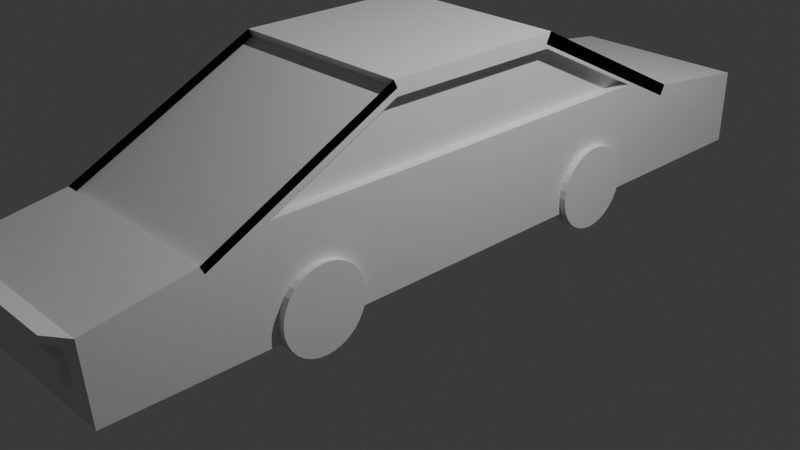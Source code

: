 # Source: Practice-1.blend  (saved by Blender 4.4.32; exported with 4.5.12 LTS)
import bpy
from mathutils import Matrix  # noqa: F401  (used for matrix-valued properties, if any)

bpy.ops.wm.read_factory_settings(use_empty=True)
scene = bpy.context.scene
scene.name = 'Scene'

# ---- collections
col_collection = bpy.data.collections.new('Collection'); scene.collection.children.link(col_collection)

# ---- materials (node trees are filled in below, after node groups)
mat_material = bpy.data.materials.new('Material')
mat_material.alpha_threshold = 0.0
mat_material.roughness = 0.5
mat_material.line_color = (0.0, 0.0, 0.0, 1.0)

# ---- material node trees
mat_material.use_nodes = True; mat_material.node_tree.nodes.clear()
_N = mat_material.node_tree.nodes; _L = mat_material.node_tree.links
n0 = _N.new('ShaderNodeOutputMaterial'); n0.name = 'Material Output'; n0.location = (300, 300)
n1 = _N.new('ShaderNodeBsdfPrincipled'); n1.name = 'Principled BSDF'; n1.location = (10, 300)
n1.inputs[3].default_value = 1.45
_L.new(n1.outputs[0], n0.inputs[0])
n0.is_active_output = True

# ---- world
world_world = bpy.data.worlds.new('World'); scene.world = world_world
world_world.use_nodes = True; world_world.node_tree.nodes.clear()
_N = world_world.node_tree.nodes; _L = world_world.node_tree.links
n0 = _N.new('ShaderNodeOutputWorld'); n0.name = 'World Output'; n0.location = (300, 300)
n1 = _N.new('ShaderNodeBackground'); n1.name = 'Background'; n1.location = (10, 300)
n1.inputs[0].default_value = (0.05088, 0.05088, 0.05088, 1.0)
_L.new(n1.outputs[0], n0.inputs[0])
n0.is_active_output = True
world_world.color = (0.05088, 0.05088, 0.05088)
world_world.sun_shadow_jitter_overblur = 0.0

# ---- cameras
cam_camera = bpy.data.cameras.new('Camera')
cam_camera.clip_end = 100.0
cam_camera.ortho_scale = 7.314

# ---- lights
light_light = bpy.data.lights.new('Light', 'POINT')
light_light.energy = 1000.0
light_light.shadow_soft_size = 0.1

# ---- meshes
me_cube = bpy.data.meshes.new('Cube')
me_cube.from_pydata([(1.0, 0.9626, 0.8416), (1.0, 2.329, 0.1584), (1.0, -0.9626, 0.8416), (1.0, -2.329, 0.1584), (-1.0, 0.9614, 0.8365), (-1.0, 2.308, 0.1635), (-1.0, -0.9614, 0.8365), (-1.0, -2.308, 0.1635), (-1.0, 3.0, -1.0), (-1.0, -3.0, -1.0), (1.0, 3.0, -1.0), (1.0, -3.0, -1.0), (0.7358, 4.407, -0.43), (-0.7688, 4.419, -0.4329), (0.746, 4.388, -0.7544), (-0.7587, 4.4, -0.7515), (-0.7351, -4.039, -0.4426), (0.7308, -4.039, -0.4465), (-0.735, -4.019, -0.7356), (0.7309, -4.019, -0.7316), (0.9742, 4.342, -0.1843), (-1.026, 4.342, -0.1843), (1.0, 4.292, -1.0), (-1.0, 4.292, -1.0), (0.9742, 4.342, -0.1843), (-1.026, 4.342, -0.1843), (1.0, 4.292, -1.0), (-1.0, 4.292, -1.0), (0.0, 3.0, 0.0), (0.0, -1.0, 1.0), (0.0, -3.0, 0.0), (0.0, 1.0, 1.0), (0.0, 3.0, -1.0), (0.0, -3.0, -1.0), (-0.02575, 4.342, -0.1843), (0.0, 4.292, -1.0), (-0.4873, -4.039, -0.4426), (-0.4872, -4.019, -0.7356), (-0.02575, 4.342, -0.1843), (0.0, 4.292, -1.0), (0.4398, 4.407, -0.43), (0.45, 4.388, -0.7544), (0.8362, 4.333, -0.3266), (0.853, 4.301, -0.8578), (-0.4727, 4.419, -0.4329), (-0.4627, 4.4, -0.7515), (-0.02126, 4.333, -0.3266), (-0.8787, 4.333, -0.3266), (-0.00449, 4.301, -0.8578), (-0.8619, 4.301, -0.8578), (-0.0002035, -4.058, -0.1781), (0.9998, -4.058, -0.1781), (0.0, -4.0, -1.0), (1.0, -4.0, -1.0), (-1.0, -4.058, -0.1781), (-1.0, -4.0, -1.0), (0.4517, -4.039, -0.4465), (0.4518, -4.019, -0.7316), (-0.8746, -4.049, -0.3034), (-0.8744, -4.009, -0.8747), (-0.0002035, -4.049, -0.3034), (0.0, -4.009, -0.8747), (0.8742, -4.049, -0.3034), (0.8743, -4.009, -0.8747), (-0.4873, -4.1, -0.4469), (-0.4872, -4.08, -0.7399), (-0.7351, -4.1, -0.4469), (-0.735, -4.08, -0.7399), (0.4517, -4.103, -0.451), (0.4518, -4.083, -0.736), (0.7308, -4.103, -0.451), (0.7309, -4.083, -0.736), (-0.0002035, -4.316, -0.03651), (0.9998, -4.316, -0.03651), (-1.0, -4.316, -0.03651), (-0.0002035, -4.307, -0.1618), (0.8742, -4.307, -0.1618), (-0.8746, -4.307, -0.1618), (-1.0, 3.0, 0.0), (-1.0, -3.0, 0.0), (-1.0, -1.0, 1.0), (-1.0, 1.0, 1.0), (1.0, 1.0, 1.0), (1.0, 3.0, 0.0), (1.0, -1.0, 1.0), (1.0, -3.0, 0.0), (-0.8896, 2.308, 0.1635), (-0.8896, -2.308, 0.1635), (-0.8896, -0.9614, 0.8365), (-0.8896, 0.9614, 0.8365), (0.8951, 0.9626, 0.8416), (0.8951, 2.329, 0.1584), (0.8951, -0.9626, 0.8416), (0.8951, -2.329, 0.1584), (0.0, 2.944, -0.1128), (-1.0, 2.944, -0.1128), (1.0, 0.9436, 0.8872), (1.0, 2.944, -0.1128), (-1.0, 0.9436, 0.8872), (0.0, 0.9436, 0.8872), (-1.0, -2.959, -0.08172), (-1.0, -0.9591, 0.9183), (1.0, -0.9591, 0.9183), (1.0, -2.959, -0.08172), (0.0, -0.9591, 0.9183), (0.0, -2.959, -0.08172)], [], [(31, 81, 80, 29), (84, 29, 104, 102), (4, 5, 86, 89), (28, 83, 20, 34), (3, 1, 91, 93), (31, 82, 96, 99), (32, 10, 11, 33), (30, 79, 54, 50), (79, 78, 8, 9), (83, 85, 11, 10), (40, 12, 14, 41), (8, 78, 21, 23), (32, 8, 23, 35), (83, 10, 22, 20), (36, 16, 66, 64), (11, 85, 51, 53), (79, 9, 55, 54), (33, 11, 53, 52), (38, 25, 21, 34), (39, 26, 22, 35), (26, 24, 20, 22), (25, 27, 23, 21), (46, 47, 25, 38), (48, 43, 26, 39), (43, 42, 24, 26), (47, 49, 27, 25), (49, 48, 39, 27), (42, 46, 38, 24), (27, 39, 35, 23), (24, 38, 34, 20), (9, 33, 52, 55), (19, 17, 70, 71), (10, 32, 35, 22), (13, 44, 45, 15), (85, 30, 50, 51), (8, 32, 33, 9), (28, 78, 95, 94), (78, 28, 34, 21), (85, 84, 102, 103), (82, 31, 29, 84), (14, 12, 42, 43), (12, 40, 46, 42), (41, 14, 43, 48), (40, 41, 48, 46), (44, 13, 47, 46), (15, 45, 48, 49), (13, 15, 49, 47), (45, 44, 46, 48), (58, 60, 75, 77), (63, 61, 52, 53), (59, 58, 54, 55), (62, 63, 53, 51), (50, 54, 74, 72), (61, 59, 55, 52), (36, 37, 61, 60), (18, 16, 58, 59), (16, 36, 60, 58), (37, 18, 59, 61), (57, 56, 60, 61), (56, 17, 62, 60), (19, 57, 61, 63), (17, 19, 63, 62), (64, 66, 67, 65), (37, 36, 64, 65), (18, 37, 65, 67), (16, 18, 67, 66), (70, 68, 69, 71), (17, 56, 68, 70), (57, 19, 71, 69), (56, 57, 69, 68), (75, 76, 73, 72), (77, 75, 72, 74), (54, 58, 77, 74), (60, 62, 76, 75), (51, 50, 72, 73), (62, 51, 73, 76), (7, 5, 78, 79), (6, 7, 79, 80), (5, 4, 81, 78), (4, 6, 80, 81), (0, 1, 83, 82), (3, 2, 84, 85), (2, 0, 82, 84), (1, 3, 85, 83), (87, 88, 89, 86), (5, 7, 87, 86), (6, 4, 89, 88), (7, 6, 88, 87), (91, 90, 92, 93), (2, 3, 93, 92), (0, 2, 92, 90), (1, 0, 90, 91), (94, 99, 96, 97), (95, 98, 99, 94), (83, 28, 94, 97), (82, 83, 97, 96), (81, 31, 99, 98), (78, 81, 98, 95), (105, 104, 101, 100), (103, 102, 104, 105), (80, 79, 100, 101), (79, 30, 105, 100), (30, 85, 103, 105), (29, 80, 101, 104)])
_uv = me_cube.uv_layers.new(name='UVMap')
_uv.uv.foreach_set('vector', [0.75, 0.5, 0.875, 0.5, 0.875, 0.75, 0.75, 0.75, 0.625, 0.75, 0.75, 0.75, 0.75, 0.75, 0.625, 0.75, 0.5841, 0.2284, 0.4159, 0.2342, 0.4159, 0.2342, 0.5841, 0.2284, 0.375, 0.375, 0.375, 0.5, 0.375, 0.5, 0.375, 0.375, 0.4146, 0.7347, 0.4146, 0.5153, 0.4146, 0.5153, 0.4146, 0.7347, 0.75, 0.5, 0.625, 0.5, 0.625, 0.5, 0.75, 0.5, 0.25, 0.5, 0.375, 0.5, 0.375, 0.75, 0.25, 0.75, 0.375, 0.875, 0.375, 1.0, 0.375, 1.0, 0.375, 0.875, 0.375, 0.0, 0.375, 0.25, 0.375, 0.25, 0.375, 0.0, 0.375, 0.5, 0.375, 0.75, 0.375, 0.75, 0.375, 0.5, 0.375, 0.388, 0.375, 0.4692, 0.375, 0.4692, 0.375, 0.388, 0.375, 0.25, 0.375, 0.25, 0.375, 0.25, 0.375, 0.25, 0.25, 0.5, 0.125, 0.5, 0.125, 0.5, 0.25, 0.5, 0.375, 0.5, 0.375, 0.5, 0.375, 0.5, 0.375, 0.5, 0.375, 0.8924, 0.375, 0.9669, 0.375, 0.9669, 0.375, 0.8924, 0.375, 0.75, 0.375, 0.75, 0.375, 0.75, 0.375, 0.75, 0.375, 0.0, 0.375, 0.0, 0.375, 0.0, 0.375, 0.0, 0.25, 0.75, 0.375, 0.75, 0.375, 0.75, 0.25, 0.75, 0.375, 0.375, 0.375, 0.25, 0.375, 0.25, 0.375, 0.375, 0.375, 0.375, 0.375, 0.5, 0.375, 0.5, 0.375, 0.375, 0.375, 0.5, 0.375, 0.5, 0.375, 0.5, 0.375, 0.5, 0.375, 0.25, 0.375, 0.25, 0.375, 0.25, 0.375, 0.25, 0.375, 0.375, 0.375, 0.2678, 0.375, 0.25, 0.375, 0.375, 0.375, 0.375, 0.375, 0.4822, 0.375, 0.5, 0.375, 0.375, 0.375, 0.4822, 0.375, 0.4822, 0.375, 0.5, 0.375, 0.5, 0.375, 0.2678, 0.375, 0.2678, 0.375, 0.25, 0.375, 0.25, 0.375, 0.2678, 0.375, 0.375, 0.375, 0.375, 0.375, 0.25, 0.375, 0.4822, 0.375, 0.375, 0.375, 0.375, 0.375, 0.5, 0.375, 0.25, 0.375, 0.375, 0.375, 0.375, 0.375, 0.25, 0.375, 0.5, 0.375, 0.375, 0.375, 0.375, 0.375, 0.5, 0.125, 0.75, 0.25, 0.75, 0.25, 0.75, 0.125, 0.75, 0.375, 0.7836, 0.375, 0.7836, 0.375, 0.7836, 0.375, 0.7836, 0.375, 0.5, 0.25, 0.5, 0.25, 0.5, 0.375, 0.5, 0.375, 0.2811, 0.375, 0.3617, 0.375, 0.3617, 0.375, 0.2811, 0.375, 0.75, 0.375, 0.875, 0.375, 0.875, 0.375, 0.75, 0.125, 0.5, 0.25, 0.5, 0.25, 0.75, 0.125, 0.75, 0.375, 0.375, 0.375, 0.25, 0.375, 0.25, 0.375, 0.375, 0.375, 0.25, 0.375, 0.375, 0.375, 0.375, 0.375, 0.25, 0.375, 0.75, 0.625, 0.75, 0.625, 0.75, 0.375, 0.75, 0.625, 0.5, 0.75, 0.5, 0.75, 0.75, 0.625, 0.75, 0.375, 0.4692, 0.375, 0.4692, 0.375, 0.4822, 0.375, 0.4822, 0.375, 0.4692, 0.375, 0.388, 0.375, 0.375, 0.375, 0.4822, 0.375, 0.388, 0.375, 0.4692, 0.375, 0.4822, 0.375, 0.375, 0.375, 0.388, 0.375, 0.388, 0.375, 0.375, 0.375, 0.375, 0.375, 0.3617, 0.375, 0.2811, 0.375, 0.2678, 0.375, 0.375, 0.375, 0.2811, 0.375, 0.3617, 0.375, 0.375, 0.375, 0.2678, 0.375, 0.2811, 0.375, 0.2811, 0.375, 0.2678, 0.375, 0.2678, 0.375, 0.3617, 0.375, 0.3617, 0.375, 0.375, 0.375, 0.375, 0.375, 0.9843, 0.375, 0.875, 0.375, 0.875, 0.375, 0.9843, 0.375, 0.7657, 0.375, 0.875, 0.375, 0.875, 0.375, 0.75, 0.375, 0.9843, 0.375, 0.9843, 0.375, 1.0, 0.375, 1.0, 0.375, 0.7657, 0.375, 0.7657, 0.375, 0.75, 0.375, 0.75, 0.375, 0.875, 0.375, 1.0, 0.375, 1.0, 0.375, 0.875, 0.375, 0.875, 0.375, 0.9843, 0.375, 1.0, 0.375, 0.875, 0.375, 0.8924, 0.375, 0.8924, 0.375, 0.875, 0.375, 0.875, 0.375, 0.9669, 0.375, 0.9669, 0.375, 0.9843, 0.375, 0.9843, 0.375, 0.9669, 0.375, 0.8924, 0.375, 0.875, 0.375, 0.9843, 0.375, 0.8924, 0.375, 0.9669, 0.375, 0.9843, 0.375, 0.875, 0.375, 0.8571, 0.375, 0.8571, 0.375, 0.875, 0.375, 0.875, 0.375, 0.8571, 0.375, 0.7836, 0.375, 0.7657, 0.375, 0.875, 0.375, 0.7836, 0.375, 0.8571, 0.375, 0.875, 0.375, 0.7657, 0.375, 0.7836, 0.375, 0.7836, 0.375, 0.7657, 0.375, 0.7657, 0.375, 0.8924, 0.375, 0.9669, 0.375, 0.9669, 0.375, 0.8924, 0.375, 0.8924, 0.375, 0.8924, 0.375, 0.8924, 0.375, 0.8924, 0.375, 0.9669, 0.375, 0.8924, 0.375, 0.8924, 0.375, 0.9669, 0.375, 0.9669, 0.375, 0.9669, 0.375, 0.9669, 0.375, 0.9669, 0.375, 0.7836, 0.375, 0.8571, 0.375, 0.8571, 0.375, 0.7836, 0.375, 0.7836, 0.375, 0.8571, 0.375, 0.8571, 0.375, 0.7836, 0.375, 0.8571, 0.375, 0.7836, 0.375, 0.7836, 0.375, 0.8571, 0.375, 0.8571, 0.375, 0.8571, 0.375, 0.8571, 0.375, 0.8571, 0.375, 0.875, 0.375, 0.7657, 0.375, 0.75, 0.375, 0.875, 0.375, 0.9843, 0.375, 0.875, 0.375, 0.875, 0.375, 1.0, 0.375, 1.0, 0.375, 0.9843, 0.375, 0.9843, 0.375, 1.0, 0.375, 0.875, 0.375, 0.7657, 0.375, 0.7657, 0.375, 0.875, 0.375, 0.75, 0.375, 0.875, 0.375, 0.875, 0.375, 0.75, 0.375, 0.7657, 0.375, 0.75, 0.375, 0.75, 0.375, 0.7657, 0.4159, 0.01584, 0.4159, 0.2342, 0.375, 0.25, 0.375, 0.0, 0.5841, 0.02159, 0.4159, 0.01584, 0.375, 0.0, 0.625, 0.0, 0.4159, 0.2342, 0.5841, 0.2284, 0.625, 0.25, 0.375, 0.25, 0.5841, 0.2284, 0.5841, 0.02159, 0.625, 0.0, 0.625, 0.25, 0.5854, 0.521, 0.4146, 0.5153, 0.375, 0.5, 0.625, 0.5, 0.4146, 0.7347, 0.5854, 0.729, 0.625, 0.75, 0.375, 0.75, 0.5854, 0.729, 0.5854, 0.521, 0.625, 0.5, 0.625, 0.75, 0.4146, 0.5153, 0.4146, 0.7347, 0.375, 0.75, 0.375, 0.5, 0.4159, 0.01584, 0.5841, 0.02159, 0.5841, 0.2284, 0.4159, 0.2342, 0.4159, 0.2342, 0.4159, 0.01584, 0.4159, 0.01584, 0.4159, 0.2342, 0.5841, 0.02159, 0.5841, 0.2284, 0.5841, 0.2284, 0.5841, 0.02159, 0.4159, 0.01584, 0.5841, 0.02159, 0.5841, 0.02159, 0.4159, 0.01584, 0.4146, 0.5153, 0.5854, 0.521, 0.5854, 0.729, 0.4146, 0.7347, 0.5854, 0.729, 0.4146, 0.7347, 0.4146, 0.7347, 0.5854, 0.729, 0.5854, 0.521, 0.5854, 0.729, 0.5854, 0.729, 0.5854, 0.521, 0.4146, 0.5153, 0.5854, 0.521, 0.5854, 0.521, 0.4146, 0.5153, 0.375, 0.375, 0.625, 0.375, 0.625, 0.5, 0.375, 0.5, 0.375, 0.25, 0.625, 0.25, 0.625, 0.375, 0.375, 0.375, 0.375, 0.5, 0.375, 0.375, 0.375, 0.375, 0.375, 0.5, 0.625, 0.5, 0.375, 0.5, 0.375, 0.5, 0.625, 0.5, 0.875, 0.5, 0.75, 0.5, 0.75, 0.5, 0.875, 0.5, 0.375, 0.25, 0.625, 0.25, 0.625, 0.25, 0.375, 0.25, 0.375, 0.875, 0.625, 0.875, 0.625, 1.0, 0.375, 1.0, 0.375, 0.75, 0.625, 0.75, 0.625, 0.875, 0.375, 0.875, 0.625, 0.0, 0.375, 0.0, 0.375, 0.0, 0.625, 0.0, 0.375, 1.0, 0.375, 0.875, 0.375, 0.875, 0.375, 1.0, 0.375, 0.875, 0.375, 0.75, 0.375, 0.75, 0.375, 0.875, 0.75, 0.75, 0.875, 0.75, 0.875, 0.75, 0.75, 0.75])
me_cube.materials.append(mat_material)
me_cube.use_mirror_vertex_groups = False
me_cube.update()
me_cylinder = bpy.data.meshes.new('Cylinder')
me_cylinder.from_pydata([(0.0, 1.0, -1.0), (0.0, 1.0, 1.0), (0.1951, 0.9808, -1.0), (0.1951, 0.9808, 1.0), (0.3827, 0.9239, -1.0), (0.3827, 0.9239, 1.0), (0.5556, 0.8315, -1.0), (0.5556, 0.8315, 1.0), (0.7071, 0.7071, -1.0), (0.7071, 0.7071, 1.0), (0.8315, 0.5556, -1.0), (0.8315, 0.5556, 1.0), (0.9239, 0.3827, -1.0), (0.9239, 0.3827, 1.0), (0.9808, 0.1951, -1.0), (0.9808, 0.1951, 1.0), (1.0, 0.0, -1.0), (1.0, 0.0, 1.0), (0.9808, -0.1951, -1.0), (0.9808, -0.1951, 1.0), (0.9239, -0.3827, -1.0), (0.9239, -0.3827, 1.0), (0.8315, -0.5556, -1.0), (0.8315, -0.5556, 1.0), (0.7071, -0.7071, -1.0), (0.7071, -0.7071, 1.0), (0.5556, -0.8315, -1.0), (0.5556, -0.8315, 1.0), (0.3827, -0.9239, -1.0), (0.3827, -0.9239, 1.0), (0.1951, -0.9808, -1.0), (0.1951, -0.9808, 1.0), (0.0, -1.0, -1.0), (0.0, -1.0, 1.0), (-0.1951, -0.9808, -1.0), (-0.1951, -0.9808, 1.0), (-0.3827, -0.9239, -1.0), (-0.3827, -0.9239, 1.0), (-0.5556, -0.8315, -1.0), (-0.5556, -0.8315, 1.0), (-0.7071, -0.7071, -1.0), (-0.7071, -0.7071, 1.0), (-0.8315, -0.5556, -1.0), (-0.8315, -0.5556, 1.0), (-0.9239, -0.3827, -1.0), (-0.9239, -0.3827, 1.0), (-0.9808, -0.1951, -1.0), (-0.9808, -0.1951, 1.0), (-1.0, 0.0, -1.0), (-1.0, 0.0, 1.0), (-0.9808, 0.1951, -1.0), (-0.9808, 0.1951, 1.0), (-0.9239, 0.3827, -1.0), (-0.9239, 0.3827, 1.0), (-0.8315, 0.5556, -1.0), (-0.8315, 0.5556, 1.0), (-0.7071, 0.7071, -1.0), (-0.7071, 0.7071, 1.0), (-0.5556, 0.8315, -1.0), (-0.5556, 0.8315, 1.0), (-0.3827, 0.9239, -1.0), (-0.3827, 0.9239, 1.0), (-0.1951, 0.9808, -1.0), (-0.1951, 0.9808, 1.0)], [], [(0, 1, 3, 2), (2, 3, 5, 4), (4, 5, 7, 6), (6, 7, 9, 8), (8, 9, 11, 10), (10, 11, 13, 12), (12, 13, 15, 14), (14, 15, 17, 16), (16, 17, 19, 18), (18, 19, 21, 20), (20, 21, 23, 22), (22, 23, 25, 24), (24, 25, 27, 26), (26, 27, 29, 28), (28, 29, 31, 30), (30, 31, 33, 32), (32, 33, 35, 34), (34, 35, 37, 36), (36, 37, 39, 38), (38, 39, 41, 40), (40, 41, 43, 42), (42, 43, 45, 44), (44, 45, 47, 46), (46, 47, 49, 48), (48, 49, 51, 50), (50, 51, 53, 52), (52, 53, 55, 54), (54, 55, 57, 56), (56, 57, 59, 58), (58, 59, 61, 60), (3, 1, 63, 61, 59, 57, 55, 53, 51, 49, 47, 45, 43, 41, 39, 37, 35, 33, 31, 29, 27, 25, 23, 21, 19, 17, 15, 13, 11, 9, 7, 5), (60, 61, 63, 62), (62, 63, 1, 0), (0, 2, 4, 6, 8, 10, 12, 14, 16, 18, 20, 22, 24, 26, 28, 30, 32, 34, 36, 38, 40, 42, 44, 46, 48, 50, 52, 54, 56, 58, 60, 62)])
_uv = me_cylinder.uv_layers.new(name='UVMap')
_uv.uv.foreach_set('vector', [1.0, 0.5, 1.0, 1.0, 0.9688, 1.0, 0.9688, 0.5, 0.9688, 0.5, 0.9688, 1.0, 0.9375, 1.0, 0.9375, 0.5, 0.9375, 0.5, 0.9375, 1.0, 0.9062, 1.0, 0.9062, 0.5, 0.9062, 0.5, 0.9062, 1.0, 0.875, 1.0, 0.875, 0.5, 0.875, 0.5, 0.875, 1.0, 0.8438, 1.0, 0.8438, 0.5, 0.8438, 0.5, 0.8438, 1.0, 0.8125, 1.0, 0.8125, 0.5, 0.8125, 0.5, 0.8125, 1.0, 0.7812, 1.0, 0.7812, 0.5, 0.7812, 0.5, 0.7812, 1.0, 0.75, 1.0, 0.75, 0.5, 0.75, 0.5, 0.75, 1.0, 0.7188, 1.0, 0.7188, 0.5, 0.7188, 0.5, 0.7188, 1.0, 0.6875, 1.0, 0.6875, 0.5, 0.6875, 0.5, 0.6875, 1.0, 0.6562, 1.0, 0.6562, 0.5, 0.6562, 0.5, 0.6562, 1.0, 0.625, 1.0, 0.625, 0.5, 0.625, 0.5, 0.625, 1.0, 0.5938, 1.0, 0.5938, 0.5, 0.5938, 0.5, 0.5938, 1.0, 0.5625, 1.0, 0.5625, 0.5, 0.5625, 0.5, 0.5625, 1.0, 0.5312, 1.0, 0.5312, 0.5, 0.5312, 0.5, 0.5312, 1.0, 0.5, 1.0, 0.5, 0.5, 0.5, 0.5, 0.5, 1.0, 0.4688, 1.0, 0.4688, 0.5, 0.4688, 0.5, 0.4688, 1.0, 0.4375, 1.0, 0.4375, 0.5, 0.4375, 0.5, 0.4375, 1.0, 0.4062, 1.0, 0.4062, 0.5, 0.4062, 0.5, 0.4062, 1.0, 0.375, 1.0, 0.375, 0.5, 0.375, 0.5, 0.375, 1.0, 0.3438, 1.0, 0.3438, 0.5, 0.3438, 0.5, 0.3438, 1.0, 0.3125, 1.0, 0.3125, 0.5, 0.3125, 0.5, 0.3125, 1.0, 0.2812, 1.0, 0.2812, 0.5, 0.2812, 0.5, 0.2812, 1.0, 0.25, 1.0, 0.25, 0.5, 0.25, 0.5, 0.25, 1.0, 0.2188, 1.0, 0.2188, 0.5, 0.2188, 0.5, 0.2188, 1.0, 0.1875, 1.0, 0.1875, 0.5, 0.1875, 0.5, 0.1875, 1.0, 0.1562, 1.0, 0.1562, 0.5, 0.1562, 0.5, 0.1562, 1.0, 0.125, 1.0, 0.125, 0.5, 0.125, 0.5, 0.125, 1.0, 0.09375, 1.0, 0.09375, 0.5, 0.09375, 0.5, 0.09375, 1.0, 0.0625, 1.0, 0.0625, 0.5, 0.2968, 0.4854, 0.25, 0.49, 0.2032, 0.4854, 0.1582, 0.4717, 0.1167, 0.4496, 0.08029, 0.4197, 0.05045, 0.3833, 0.02827, 0.3418, 0.01461, 0.2968, 0.01, 0.25, 0.01461, 0.2032, 0.02827, 0.1582, 0.05045, 0.1167, 0.08029, 0.08029, 0.1167, 0.05045, 0.1582, 0.02827, 0.2032, 0.01461, 0.25, 0.01, 0.2968, 0.01461, 0.3418, 0.02827, 0.3833, 0.05045, 0.4197, 0.08029, 0.4496, 0.1167, 0.4717, 0.1582, 0.4854, 0.2032, 0.49, 0.25, 0.4854, 0.2968, 0.4717, 0.3418, 0.4496, 0.3833, 0.4197, 0.4197, 0.3833, 0.4496, 0.3418, 0.4717, 0.0625, 0.5, 0.0625, 1.0, 0.03125, 1.0, 0.03125, 0.5, 0.03125, 0.5, 0.03125, 1.0, 0.0, 1.0, 0.0, 0.5, 0.75, 0.49, 0.7968, 0.4854, 0.8418, 0.4717, 0.8833, 0.4496, 0.9197, 0.4197, 0.9496, 0.3833, 0.9717, 0.3418, 0.9854, 0.2968, 0.99, 0.25, 0.9854, 0.2032, 0.9717, 0.1582, 0.9496, 0.1167, 0.9197, 0.08029, 0.8833, 0.05045, 0.8418, 0.02827, 0.7968, 0.01461, 0.75, 0.01, 0.7032, 0.01461, 0.6582, 0.02827, 0.6167, 0.05045, 0.5803, 0.08029, 0.5504, 0.1167, 0.5283, 0.1582, 0.5146, 0.2032, 0.51, 0.25, 0.5146, 0.2968, 0.5283, 0.3418, 0.5504, 0.3833, 0.5803, 0.4197, 0.6167, 0.4496, 0.6582, 0.4717, 0.7032, 0.4854])
me_cylinder.update()
me_cylinder_001 = bpy.data.meshes.new('Cylinder.001')
me_cylinder_001.from_pydata([(0.0, 1.0, -1.0), (0.0, 1.0, 1.0), (0.1951, 0.9808, -1.0), (0.1951, 0.9808, 1.0), (0.3827, 0.9239, -1.0), (0.3827, 0.9239, 1.0), (0.5556, 0.8315, -1.0), (0.5556, 0.8315, 1.0), (0.7071, 0.7071, -1.0), (0.7071, 0.7071, 1.0), (0.8315, 0.5556, -1.0), (0.8315, 0.5556, 1.0), (0.9239, 0.3827, -1.0), (0.9239, 0.3827, 1.0), (0.9808, 0.1951, -1.0), (0.9808, 0.1951, 1.0), (1.0, 0.0, -1.0), (1.0, 0.0, 1.0), (0.9808, -0.1951, -1.0), (0.9808, -0.1951, 1.0), (0.9239, -0.3827, -1.0), (0.9239, -0.3827, 1.0), (0.8315, -0.5556, -1.0), (0.8315, -0.5556, 1.0), (0.7071, -0.7071, -1.0), (0.7071, -0.7071, 1.0), (0.5556, -0.8315, -1.0), (0.5556, -0.8315, 1.0), (0.3827, -0.9239, -1.0), (0.3827, -0.9239, 1.0), (0.1951, -0.9808, -1.0), (0.1951, -0.9808, 1.0), (0.0, -1.0, -1.0), (0.0, -1.0, 1.0), (-0.1951, -0.9808, -1.0), (-0.1951, -0.9808, 1.0), (-0.3827, -0.9239, -1.0), (-0.3827, -0.9239, 1.0), (-0.5556, -0.8315, -1.0), (-0.5556, -0.8315, 1.0), (-0.7071, -0.7071, -1.0), (-0.7071, -0.7071, 1.0), (-0.8315, -0.5556, -1.0), (-0.8315, -0.5556, 1.0), (-0.9239, -0.3827, -1.0), (-0.9239, -0.3827, 1.0), (-0.9808, -0.1951, -1.0), (-0.9808, -0.1951, 1.0), (-1.0, 0.0, -1.0), (-1.0, 0.0, 1.0), (-0.9808, 0.1951, -1.0), (-0.9808, 0.1951, 1.0), (-0.9239, 0.3827, -1.0), (-0.9239, 0.3827, 1.0), (-0.8315, 0.5556, -1.0), (-0.8315, 0.5556, 1.0), (-0.7071, 0.7071, -1.0), (-0.7071, 0.7071, 1.0), (-0.5556, 0.8315, -1.0), (-0.5556, 0.8315, 1.0), (-0.3827, 0.9239, -1.0), (-0.3827, 0.9239, 1.0), (-0.1951, 0.9808, -1.0), (-0.1951, 0.9808, 1.0)], [], [(0, 1, 3, 2), (2, 3, 5, 4), (4, 5, 7, 6), (6, 7, 9, 8), (8, 9, 11, 10), (10, 11, 13, 12), (12, 13, 15, 14), (14, 15, 17, 16), (16, 17, 19, 18), (18, 19, 21, 20), (20, 21, 23, 22), (22, 23, 25, 24), (24, 25, 27, 26), (26, 27, 29, 28), (28, 29, 31, 30), (30, 31, 33, 32), (32, 33, 35, 34), (34, 35, 37, 36), (36, 37, 39, 38), (38, 39, 41, 40), (40, 41, 43, 42), (42, 43, 45, 44), (44, 45, 47, 46), (46, 47, 49, 48), (48, 49, 51, 50), (50, 51, 53, 52), (52, 53, 55, 54), (54, 55, 57, 56), (56, 57, 59, 58), (58, 59, 61, 60), (3, 1, 63, 61, 59, 57, 55, 53, 51, 49, 47, 45, 43, 41, 39, 37, 35, 33, 31, 29, 27, 25, 23, 21, 19, 17, 15, 13, 11, 9, 7, 5), (60, 61, 63, 62), (62, 63, 1, 0), (0, 2, 4, 6, 8, 10, 12, 14, 16, 18, 20, 22, 24, 26, 28, 30, 32, 34, 36, 38, 40, 42, 44, 46, 48, 50, 52, 54, 56, 58, 60, 62)])
_uv = me_cylinder_001.uv_layers.new(name='UVMap')
_uv.uv.foreach_set('vector', [1.0, 0.5, 1.0, 1.0, 0.9688, 1.0, 0.9688, 0.5, 0.9688, 0.5, 0.9688, 1.0, 0.9375, 1.0, 0.9375, 0.5, 0.9375, 0.5, 0.9375, 1.0, 0.9062, 1.0, 0.9062, 0.5, 0.9062, 0.5, 0.9062, 1.0, 0.875, 1.0, 0.875, 0.5, 0.875, 0.5, 0.875, 1.0, 0.8438, 1.0, 0.8438, 0.5, 0.8438, 0.5, 0.8438, 1.0, 0.8125, 1.0, 0.8125, 0.5, 0.8125, 0.5, 0.8125, 1.0, 0.7812, 1.0, 0.7812, 0.5, 0.7812, 0.5, 0.7812, 1.0, 0.75, 1.0, 0.75, 0.5, 0.75, 0.5, 0.75, 1.0, 0.7188, 1.0, 0.7188, 0.5, 0.7188, 0.5, 0.7188, 1.0, 0.6875, 1.0, 0.6875, 0.5, 0.6875, 0.5, 0.6875, 1.0, 0.6562, 1.0, 0.6562, 0.5, 0.6562, 0.5, 0.6562, 1.0, 0.625, 1.0, 0.625, 0.5, 0.625, 0.5, 0.625, 1.0, 0.5938, 1.0, 0.5938, 0.5, 0.5938, 0.5, 0.5938, 1.0, 0.5625, 1.0, 0.5625, 0.5, 0.5625, 0.5, 0.5625, 1.0, 0.5312, 1.0, 0.5312, 0.5, 0.5312, 0.5, 0.5312, 1.0, 0.5, 1.0, 0.5, 0.5, 0.5, 0.5, 0.5, 1.0, 0.4688, 1.0, 0.4688, 0.5, 0.4688, 0.5, 0.4688, 1.0, 0.4375, 1.0, 0.4375, 0.5, 0.4375, 0.5, 0.4375, 1.0, 0.4062, 1.0, 0.4062, 0.5, 0.4062, 0.5, 0.4062, 1.0, 0.375, 1.0, 0.375, 0.5, 0.375, 0.5, 0.375, 1.0, 0.3438, 1.0, 0.3438, 0.5, 0.3438, 0.5, 0.3438, 1.0, 0.3125, 1.0, 0.3125, 0.5, 0.3125, 0.5, 0.3125, 1.0, 0.2812, 1.0, 0.2812, 0.5, 0.2812, 0.5, 0.2812, 1.0, 0.25, 1.0, 0.25, 0.5, 0.25, 0.5, 0.25, 1.0, 0.2188, 1.0, 0.2188, 0.5, 0.2188, 0.5, 0.2188, 1.0, 0.1875, 1.0, 0.1875, 0.5, 0.1875, 0.5, 0.1875, 1.0, 0.1562, 1.0, 0.1562, 0.5, 0.1562, 0.5, 0.1562, 1.0, 0.125, 1.0, 0.125, 0.5, 0.125, 0.5, 0.125, 1.0, 0.09375, 1.0, 0.09375, 0.5, 0.09375, 0.5, 0.09375, 1.0, 0.0625, 1.0, 0.0625, 0.5, 0.2968, 0.4854, 0.25, 0.49, 0.2032, 0.4854, 0.1582, 0.4717, 0.1167, 0.4496, 0.08029, 0.4197, 0.05045, 0.3833, 0.02827, 0.3418, 0.01461, 0.2968, 0.01, 0.25, 0.01461, 0.2032, 0.02827, 0.1582, 0.05045, 0.1167, 0.08029, 0.08029, 0.1167, 0.05045, 0.1582, 0.02827, 0.2032, 0.01461, 0.25, 0.01, 0.2968, 0.01461, 0.3418, 0.02827, 0.3833, 0.05045, 0.4197, 0.08029, 0.4496, 0.1167, 0.4717, 0.1582, 0.4854, 0.2032, 0.49, 0.25, 0.4854, 0.2968, 0.4717, 0.3418, 0.4496, 0.3833, 0.4197, 0.4197, 0.3833, 0.4496, 0.3418, 0.4717, 0.0625, 0.5, 0.0625, 1.0, 0.03125, 1.0, 0.03125, 0.5, 0.03125, 0.5, 0.03125, 1.0, 0.0, 1.0, 0.0, 0.5, 0.75, 0.49, 0.7968, 0.4854, 0.8418, 0.4717, 0.8833, 0.4496, 0.9197, 0.4197, 0.9496, 0.3833, 0.9717, 0.3418, 0.9854, 0.2968, 0.99, 0.25, 0.9854, 0.2032, 0.9717, 0.1582, 0.9496, 0.1167, 0.9197, 0.08029, 0.8833, 0.05045, 0.8418, 0.02827, 0.7968, 0.01461, 0.75, 0.01, 0.7032, 0.01461, 0.6582, 0.02827, 0.6167, 0.05045, 0.5803, 0.08029, 0.5504, 0.1167, 0.5283, 0.1582, 0.5146, 0.2032, 0.51, 0.25, 0.5146, 0.2968, 0.5283, 0.3418, 0.5504, 0.3833, 0.5803, 0.4197, 0.6167, 0.4496, 0.6582, 0.4717, 0.7032, 0.4854])
me_cylinder_001.update()
me_cylinder_002 = bpy.data.meshes.new('Cylinder.002')
me_cylinder_002.from_pydata([(0.0, 1.0, -1.0), (0.0, 1.0, 1.0), (0.1951, 0.9808, -1.0), (0.1951, 0.9808, 1.0), (0.3827, 0.9239, -1.0), (0.3827, 0.9239, 1.0), (0.5556, 0.8315, -1.0), (0.5556, 0.8315, 1.0), (0.7071, 0.7071, -1.0), (0.7071, 0.7071, 1.0), (0.8315, 0.5556, -1.0), (0.8315, 0.5556, 1.0), (0.9239, 0.3827, -1.0), (0.9239, 0.3827, 1.0), (0.9808, 0.1951, -1.0), (0.9808, 0.1951, 1.0), (1.0, 0.0, -1.0), (1.0, 0.0, 1.0), (0.9808, -0.1951, -1.0), (0.9808, -0.1951, 1.0), (0.9239, -0.3827, -1.0), (0.9239, -0.3827, 1.0), (0.8315, -0.5556, -1.0), (0.8315, -0.5556, 1.0), (0.7071, -0.7071, -1.0), (0.7071, -0.7071, 1.0), (0.5556, -0.8315, -1.0), (0.5556, -0.8315, 1.0), (0.3827, -0.9239, -1.0), (0.3827, -0.9239, 1.0), (0.1951, -0.9808, -1.0), (0.1951, -0.9808, 1.0), (0.0, -1.0, -1.0), (0.0, -1.0, 1.0), (-0.1951, -0.9808, -1.0), (-0.1951, -0.9808, 1.0), (-0.3827, -0.9239, -1.0), (-0.3827, -0.9239, 1.0), (-0.5556, -0.8315, -1.0), (-0.5556, -0.8315, 1.0), (-0.7071, -0.7071, -1.0), (-0.7071, -0.7071, 1.0), (-0.8315, -0.5556, -1.0), (-0.8315, -0.5556, 1.0), (-0.9239, -0.3827, -1.0), (-0.9239, -0.3827, 1.0), (-0.9808, -0.1951, -1.0), (-0.9808, -0.1951, 1.0), (-1.0, 0.0, -1.0), (-1.0, 0.0, 1.0), (-0.9808, 0.1951, -1.0), (-0.9808, 0.1951, 1.0), (-0.9239, 0.3827, -1.0), (-0.9239, 0.3827, 1.0), (-0.8315, 0.5556, -1.0), (-0.8315, 0.5556, 1.0), (-0.7071, 0.7071, -1.0), (-0.7071, 0.7071, 1.0), (-0.5556, 0.8315, -1.0), (-0.5556, 0.8315, 1.0), (-0.3827, 0.9239, -1.0), (-0.3827, 0.9239, 1.0), (-0.1951, 0.9808, -1.0), (-0.1951, 0.9808, 1.0)], [], [(0, 1, 3, 2), (2, 3, 5, 4), (4, 5, 7, 6), (6, 7, 9, 8), (8, 9, 11, 10), (10, 11, 13, 12), (12, 13, 15, 14), (14, 15, 17, 16), (16, 17, 19, 18), (18, 19, 21, 20), (20, 21, 23, 22), (22, 23, 25, 24), (24, 25, 27, 26), (26, 27, 29, 28), (28, 29, 31, 30), (30, 31, 33, 32), (32, 33, 35, 34), (34, 35, 37, 36), (36, 37, 39, 38), (38, 39, 41, 40), (40, 41, 43, 42), (42, 43, 45, 44), (44, 45, 47, 46), (46, 47, 49, 48), (48, 49, 51, 50), (50, 51, 53, 52), (52, 53, 55, 54), (54, 55, 57, 56), (56, 57, 59, 58), (58, 59, 61, 60), (3, 1, 63, 61, 59, 57, 55, 53, 51, 49, 47, 45, 43, 41, 39, 37, 35, 33, 31, 29, 27, 25, 23, 21, 19, 17, 15, 13, 11, 9, 7, 5), (60, 61, 63, 62), (62, 63, 1, 0), (0, 2, 4, 6, 8, 10, 12, 14, 16, 18, 20, 22, 24, 26, 28, 30, 32, 34, 36, 38, 40, 42, 44, 46, 48, 50, 52, 54, 56, 58, 60, 62)])
_uv = me_cylinder_002.uv_layers.new(name='UVMap')
_uv.uv.foreach_set('vector', [1.0, 0.5, 1.0, 1.0, 0.9688, 1.0, 0.9688, 0.5, 0.9688, 0.5, 0.9688, 1.0, 0.9375, 1.0, 0.9375, 0.5, 0.9375, 0.5, 0.9375, 1.0, 0.9062, 1.0, 0.9062, 0.5, 0.9062, 0.5, 0.9062, 1.0, 0.875, 1.0, 0.875, 0.5, 0.875, 0.5, 0.875, 1.0, 0.8438, 1.0, 0.8438, 0.5, 0.8438, 0.5, 0.8438, 1.0, 0.8125, 1.0, 0.8125, 0.5, 0.8125, 0.5, 0.8125, 1.0, 0.7812, 1.0, 0.7812, 0.5, 0.7812, 0.5, 0.7812, 1.0, 0.75, 1.0, 0.75, 0.5, 0.75, 0.5, 0.75, 1.0, 0.7188, 1.0, 0.7188, 0.5, 0.7188, 0.5, 0.7188, 1.0, 0.6875, 1.0, 0.6875, 0.5, 0.6875, 0.5, 0.6875, 1.0, 0.6562, 1.0, 0.6562, 0.5, 0.6562, 0.5, 0.6562, 1.0, 0.625, 1.0, 0.625, 0.5, 0.625, 0.5, 0.625, 1.0, 0.5938, 1.0, 0.5938, 0.5, 0.5938, 0.5, 0.5938, 1.0, 0.5625, 1.0, 0.5625, 0.5, 0.5625, 0.5, 0.5625, 1.0, 0.5312, 1.0, 0.5312, 0.5, 0.5312, 0.5, 0.5312, 1.0, 0.5, 1.0, 0.5, 0.5, 0.5, 0.5, 0.5, 1.0, 0.4688, 1.0, 0.4688, 0.5, 0.4688, 0.5, 0.4688, 1.0, 0.4375, 1.0, 0.4375, 0.5, 0.4375, 0.5, 0.4375, 1.0, 0.4062, 1.0, 0.4062, 0.5, 0.4062, 0.5, 0.4062, 1.0, 0.375, 1.0, 0.375, 0.5, 0.375, 0.5, 0.375, 1.0, 0.3438, 1.0, 0.3438, 0.5, 0.3438, 0.5, 0.3438, 1.0, 0.3125, 1.0, 0.3125, 0.5, 0.3125, 0.5, 0.3125, 1.0, 0.2812, 1.0, 0.2812, 0.5, 0.2812, 0.5, 0.2812, 1.0, 0.25, 1.0, 0.25, 0.5, 0.25, 0.5, 0.25, 1.0, 0.2188, 1.0, 0.2188, 0.5, 0.2188, 0.5, 0.2188, 1.0, 0.1875, 1.0, 0.1875, 0.5, 0.1875, 0.5, 0.1875, 1.0, 0.1562, 1.0, 0.1562, 0.5, 0.1562, 0.5, 0.1562, 1.0, 0.125, 1.0, 0.125, 0.5, 0.125, 0.5, 0.125, 1.0, 0.09375, 1.0, 0.09375, 0.5, 0.09375, 0.5, 0.09375, 1.0, 0.0625, 1.0, 0.0625, 0.5, 0.2968, 0.4854, 0.25, 0.49, 0.2032, 0.4854, 0.1582, 0.4717, 0.1167, 0.4496, 0.08029, 0.4197, 0.05045, 0.3833, 0.02827, 0.3418, 0.01461, 0.2968, 0.01, 0.25, 0.01461, 0.2032, 0.02827, 0.1582, 0.05045, 0.1167, 0.08029, 0.08029, 0.1167, 0.05045, 0.1582, 0.02827, 0.2032, 0.01461, 0.25, 0.01, 0.2968, 0.01461, 0.3418, 0.02827, 0.3833, 0.05045, 0.4197, 0.08029, 0.4496, 0.1167, 0.4717, 0.1582, 0.4854, 0.2032, 0.49, 0.25, 0.4854, 0.2968, 0.4717, 0.3418, 0.4496, 0.3833, 0.4197, 0.4197, 0.3833, 0.4496, 0.3418, 0.4717, 0.0625, 0.5, 0.0625, 1.0, 0.03125, 1.0, 0.03125, 0.5, 0.03125, 0.5, 0.03125, 1.0, 0.0, 1.0, 0.0, 0.5, 0.75, 0.49, 0.7968, 0.4854, 0.8418, 0.4717, 0.8833, 0.4496, 0.9197, 0.4197, 0.9496, 0.3833, 0.9717, 0.3418, 0.9854, 0.2968, 0.99, 0.25, 0.9854, 0.2032, 0.9717, 0.1582, 0.9496, 0.1167, 0.9197, 0.08029, 0.8833, 0.05045, 0.8418, 0.02827, 0.7968, 0.01461, 0.75, 0.01, 0.7032, 0.01461, 0.6582, 0.02827, 0.6167, 0.05045, 0.5803, 0.08029, 0.5504, 0.1167, 0.5283, 0.1582, 0.5146, 0.2032, 0.51, 0.25, 0.5146, 0.2968, 0.5283, 0.3418, 0.5504, 0.3833, 0.5803, 0.4197, 0.6167, 0.4496, 0.6582, 0.4717, 0.7032, 0.4854])
me_cylinder_002.update()
me_cylinder_003 = bpy.data.meshes.new('Cylinder.003')
me_cylinder_003.from_pydata([(0.0, 1.0, -1.0), (0.0, 1.0, 1.0), (0.1951, 0.9808, -1.0), (0.1951, 0.9808, 1.0), (0.3827, 0.9239, -1.0), (0.3827, 0.9239, 1.0), (0.5556, 0.8315, -1.0), (0.5556, 0.8315, 1.0), (0.7071, 0.7071, -1.0), (0.7071, 0.7071, 1.0), (0.8315, 0.5556, -1.0), (0.8315, 0.5556, 1.0), (0.9239, 0.3827, -1.0), (0.9239, 0.3827, 1.0), (0.9808, 0.1951, -1.0), (0.9808, 0.1951, 1.0), (1.0, 0.0, -1.0), (1.0, 0.0, 1.0), (0.9808, -0.1951, -1.0), (0.9808, -0.1951, 1.0), (0.9239, -0.3827, -1.0), (0.9239, -0.3827, 1.0), (0.8315, -0.5556, -1.0), (0.8315, -0.5556, 1.0), (0.7071, -0.7071, -1.0), (0.7071, -0.7071, 1.0), (0.5556, -0.8315, -1.0), (0.5556, -0.8315, 1.0), (0.3827, -0.9239, -1.0), (0.3827, -0.9239, 1.0), (0.1951, -0.9808, -1.0), (0.1951, -0.9808, 1.0), (0.0, -1.0, -1.0), (0.0, -1.0, 1.0), (-0.1951, -0.9808, -1.0), (-0.1951, -0.9808, 1.0), (-0.3827, -0.9239, -1.0), (-0.3827, -0.9239, 1.0), (-0.5556, -0.8315, -1.0), (-0.5556, -0.8315, 1.0), (-0.7071, -0.7071, -1.0), (-0.7071, -0.7071, 1.0), (-0.8315, -0.5556, -1.0), (-0.8315, -0.5556, 1.0), (-0.9239, -0.3827, -1.0), (-0.9239, -0.3827, 1.0), (-0.9808, -0.1951, -1.0), (-0.9808, -0.1951, 1.0), (-1.0, 0.0, -1.0), (-1.0, 0.0, 1.0), (-0.9808, 0.1951, -1.0), (-0.9808, 0.1951, 1.0), (-0.9239, 0.3827, -1.0), (-0.9239, 0.3827, 1.0), (-0.8315, 0.5556, -1.0), (-0.8315, 0.5556, 1.0), (-0.7071, 0.7071, -1.0), (-0.7071, 0.7071, 1.0), (-0.5556, 0.8315, -1.0), (-0.5556, 0.8315, 1.0), (-0.3827, 0.9239, -1.0), (-0.3827, 0.9239, 1.0), (-0.1951, 0.9808, -1.0), (-0.1951, 0.9808, 1.0)], [], [(0, 1, 3, 2), (2, 3, 5, 4), (4, 5, 7, 6), (6, 7, 9, 8), (8, 9, 11, 10), (10, 11, 13, 12), (12, 13, 15, 14), (14, 15, 17, 16), (16, 17, 19, 18), (18, 19, 21, 20), (20, 21, 23, 22), (22, 23, 25, 24), (24, 25, 27, 26), (26, 27, 29, 28), (28, 29, 31, 30), (30, 31, 33, 32), (32, 33, 35, 34), (34, 35, 37, 36), (36, 37, 39, 38), (38, 39, 41, 40), (40, 41, 43, 42), (42, 43, 45, 44), (44, 45, 47, 46), (46, 47, 49, 48), (48, 49, 51, 50), (50, 51, 53, 52), (52, 53, 55, 54), (54, 55, 57, 56), (56, 57, 59, 58), (58, 59, 61, 60), (3, 1, 63, 61, 59, 57, 55, 53, 51, 49, 47, 45, 43, 41, 39, 37, 35, 33, 31, 29, 27, 25, 23, 21, 19, 17, 15, 13, 11, 9, 7, 5), (60, 61, 63, 62), (62, 63, 1, 0), (0, 2, 4, 6, 8, 10, 12, 14, 16, 18, 20, 22, 24, 26, 28, 30, 32, 34, 36, 38, 40, 42, 44, 46, 48, 50, 52, 54, 56, 58, 60, 62)])
_uv = me_cylinder_003.uv_layers.new(name='UVMap')
_uv.uv.foreach_set('vector', [1.0, 0.5, 1.0, 1.0, 0.9688, 1.0, 0.9688, 0.5, 0.9688, 0.5, 0.9688, 1.0, 0.9375, 1.0, 0.9375, 0.5, 0.9375, 0.5, 0.9375, 1.0, 0.9062, 1.0, 0.9062, 0.5, 0.9062, 0.5, 0.9062, 1.0, 0.875, 1.0, 0.875, 0.5, 0.875, 0.5, 0.875, 1.0, 0.8438, 1.0, 0.8438, 0.5, 0.8438, 0.5, 0.8438, 1.0, 0.8125, 1.0, 0.8125, 0.5, 0.8125, 0.5, 0.8125, 1.0, 0.7812, 1.0, 0.7812, 0.5, 0.7812, 0.5, 0.7812, 1.0, 0.75, 1.0, 0.75, 0.5, 0.75, 0.5, 0.75, 1.0, 0.7188, 1.0, 0.7188, 0.5, 0.7188, 0.5, 0.7188, 1.0, 0.6875, 1.0, 0.6875, 0.5, 0.6875, 0.5, 0.6875, 1.0, 0.6562, 1.0, 0.6562, 0.5, 0.6562, 0.5, 0.6562, 1.0, 0.625, 1.0, 0.625, 0.5, 0.625, 0.5, 0.625, 1.0, 0.5938, 1.0, 0.5938, 0.5, 0.5938, 0.5, 0.5938, 1.0, 0.5625, 1.0, 0.5625, 0.5, 0.5625, 0.5, 0.5625, 1.0, 0.5312, 1.0, 0.5312, 0.5, 0.5312, 0.5, 0.5312, 1.0, 0.5, 1.0, 0.5, 0.5, 0.5, 0.5, 0.5, 1.0, 0.4688, 1.0, 0.4688, 0.5, 0.4688, 0.5, 0.4688, 1.0, 0.4375, 1.0, 0.4375, 0.5, 0.4375, 0.5, 0.4375, 1.0, 0.4062, 1.0, 0.4062, 0.5, 0.4062, 0.5, 0.4062, 1.0, 0.375, 1.0, 0.375, 0.5, 0.375, 0.5, 0.375, 1.0, 0.3438, 1.0, 0.3438, 0.5, 0.3438, 0.5, 0.3438, 1.0, 0.3125, 1.0, 0.3125, 0.5, 0.3125, 0.5, 0.3125, 1.0, 0.2812, 1.0, 0.2812, 0.5, 0.2812, 0.5, 0.2812, 1.0, 0.25, 1.0, 0.25, 0.5, 0.25, 0.5, 0.25, 1.0, 0.2188, 1.0, 0.2188, 0.5, 0.2188, 0.5, 0.2188, 1.0, 0.1875, 1.0, 0.1875, 0.5, 0.1875, 0.5, 0.1875, 1.0, 0.1562, 1.0, 0.1562, 0.5, 0.1562, 0.5, 0.1562, 1.0, 0.125, 1.0, 0.125, 0.5, 0.125, 0.5, 0.125, 1.0, 0.09375, 1.0, 0.09375, 0.5, 0.09375, 0.5, 0.09375, 1.0, 0.0625, 1.0, 0.0625, 0.5, 0.2968, 0.4854, 0.25, 0.49, 0.2032, 0.4854, 0.1582, 0.4717, 0.1167, 0.4496, 0.08029, 0.4197, 0.05045, 0.3833, 0.02827, 0.3418, 0.01461, 0.2968, 0.01, 0.25, 0.01461, 0.2032, 0.02827, 0.1582, 0.05045, 0.1167, 0.08029, 0.08029, 0.1167, 0.05045, 0.1582, 0.02827, 0.2032, 0.01461, 0.25, 0.01, 0.2968, 0.01461, 0.3418, 0.02827, 0.3833, 0.05045, 0.4197, 0.08029, 0.4496, 0.1167, 0.4717, 0.1582, 0.4854, 0.2032, 0.49, 0.25, 0.4854, 0.2968, 0.4717, 0.3418, 0.4496, 0.3833, 0.4197, 0.4197, 0.3833, 0.4496, 0.3418, 0.4717, 0.0625, 0.5, 0.0625, 1.0, 0.03125, 1.0, 0.03125, 0.5, 0.03125, 0.5, 0.03125, 1.0, 0.0, 1.0, 0.0, 0.5, 0.75, 0.49, 0.7968, 0.4854, 0.8418, 0.4717, 0.8833, 0.4496, 0.9197, 0.4197, 0.9496, 0.3833, 0.9717, 0.3418, 0.9854, 0.2968, 0.99, 0.25, 0.9854, 0.2032, 0.9717, 0.1582, 0.9496, 0.1167, 0.9197, 0.08029, 0.8833, 0.05045, 0.8418, 0.02827, 0.7968, 0.01461, 0.75, 0.01, 0.7032, 0.01461, 0.6582, 0.02827, 0.6167, 0.05045, 0.5803, 0.08029, 0.5504, 0.1167, 0.5283, 0.1582, 0.5146, 0.2032, 0.51, 0.25, 0.5146, 0.2968, 0.5283, 0.3418, 0.5504, 0.3833, 0.5803, 0.4197, 0.6167, 0.4496, 0.6582, 0.4717, 0.7032, 0.4854])
me_cylinder_003.update()

# ---- objects
ob_cube = bpy.data.objects.new('Cube', me_cube)
ob_light = bpy.data.objects.new('Light', light_light)
ob_camera = bpy.data.objects.new('Camera', cam_camera)
ob_cylinder = bpy.data.objects.new('Cylinder', me_cylinder)
ob_cylinder_001 = bpy.data.objects.new('Cylinder.001', me_cylinder_001)
ob_cylinder_002 = bpy.data.objects.new('Cylinder.002', me_cylinder_002)
ob_cylinder_003 = bpy.data.objects.new('Cylinder.003', me_cylinder_003)

# ---- transforms, parenting, visibility, modifiers, constraints
ob_cube.location = (0.0, 0.0, 0.9642)
ob_cube.lock_rotations_4d = False
ob_cube.empty_display_type = 'ARROWS'
ob_cube.lineart.crease_threshold = 0.0
ob_light.location = (4.076, 1.005, 5.904)
ob_light.rotation_euler = (0.6503, 0.05522, 1.866)
ob_light.lock_rotations_4d = False
ob_light.empty_display_type = 'ARROWS'
ob_light.color = (0.0, 0.0, 0.0, 0.0)
ob_light.lineart.crease_threshold = 0.0
ob_camera.location = (7.359, -6.926, 4.958)
ob_camera.rotation_euler = (1.109, 0.0, 0.8149)
ob_camera.lock_rotations_4d = False
ob_camera.empty_display_type = 'ARROWS'
ob_camera.color = (0.0, 0.0, 0.0, 0.0)
ob_camera.display_type = 'WIRE'
ob_camera.lineart.crease_threshold = 0.0
ob_cylinder.location = (-0.9786, 1.756, 0.1515)
ob_cylinder.rotation_euler = (1.571, 1.571, 1.571)
ob_cylinder.scale = (0.45, 0.45, -0.1)
ob_cylinder_001.location = (-0.9786, -1.854, 0.1515)
ob_cylinder_001.rotation_euler = (1.571, 1.571, 1.571)
ob_cylinder_001.scale = (0.45, 0.45, -0.1)
ob_cylinder_002.location = (0.9714, -1.854, 0.1515)
ob_cylinder_002.rotation_euler = (1.571, 1.571, 1.571)
ob_cylinder_002.scale = (0.45, 0.45, -0.1)
ob_cylinder_003.location = (0.9714, 1.756, 0.1515)
ob_cylinder_003.rotation_euler = (1.571, 1.571, 1.571)
ob_cylinder_003.scale = (0.45, 0.45, -0.1)

# ---- collection membership
col_collection.objects.link(ob_cube)
col_collection.objects.link(ob_light)
col_collection.objects.link(ob_camera)
col_collection.objects.link(ob_cylinder)
col_collection.objects.link(ob_cylinder_001)
col_collection.objects.link(ob_cylinder_002)
col_collection.objects.link(ob_cylinder_003)

# ---- scene / render settings (as saved in the file)
scene.camera = ob_camera
scene.frame_start = 1; scene.frame_end = 250; scene.frame_set(1)
scene.render.engine = 'BLENDER_EEVEE_NEXT'
bpy.context.view_layer.update()
